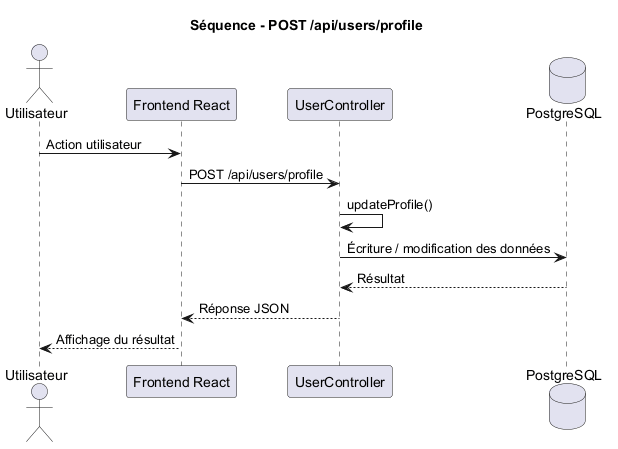

The diagram above was rendered by PlantUML. Its source (embedded in the PNG):
@startuml
title Séquence - POST /api/users/profile

actor Utilisateur
participant "Frontend React" as Frontend
participant "UserController" as Controller
database "PostgreSQL" as DB

Utilisateur -> Frontend : Action utilisateur
Frontend -> Controller : POST /api/users/profile
Controller -> Controller : updateProfile()
Controller -> DB : Écriture / modification des données
DB --> Controller : Résultat
Controller --> Frontend : Réponse JSON
Frontend --> Utilisateur : Affichage du résultat

@enduml